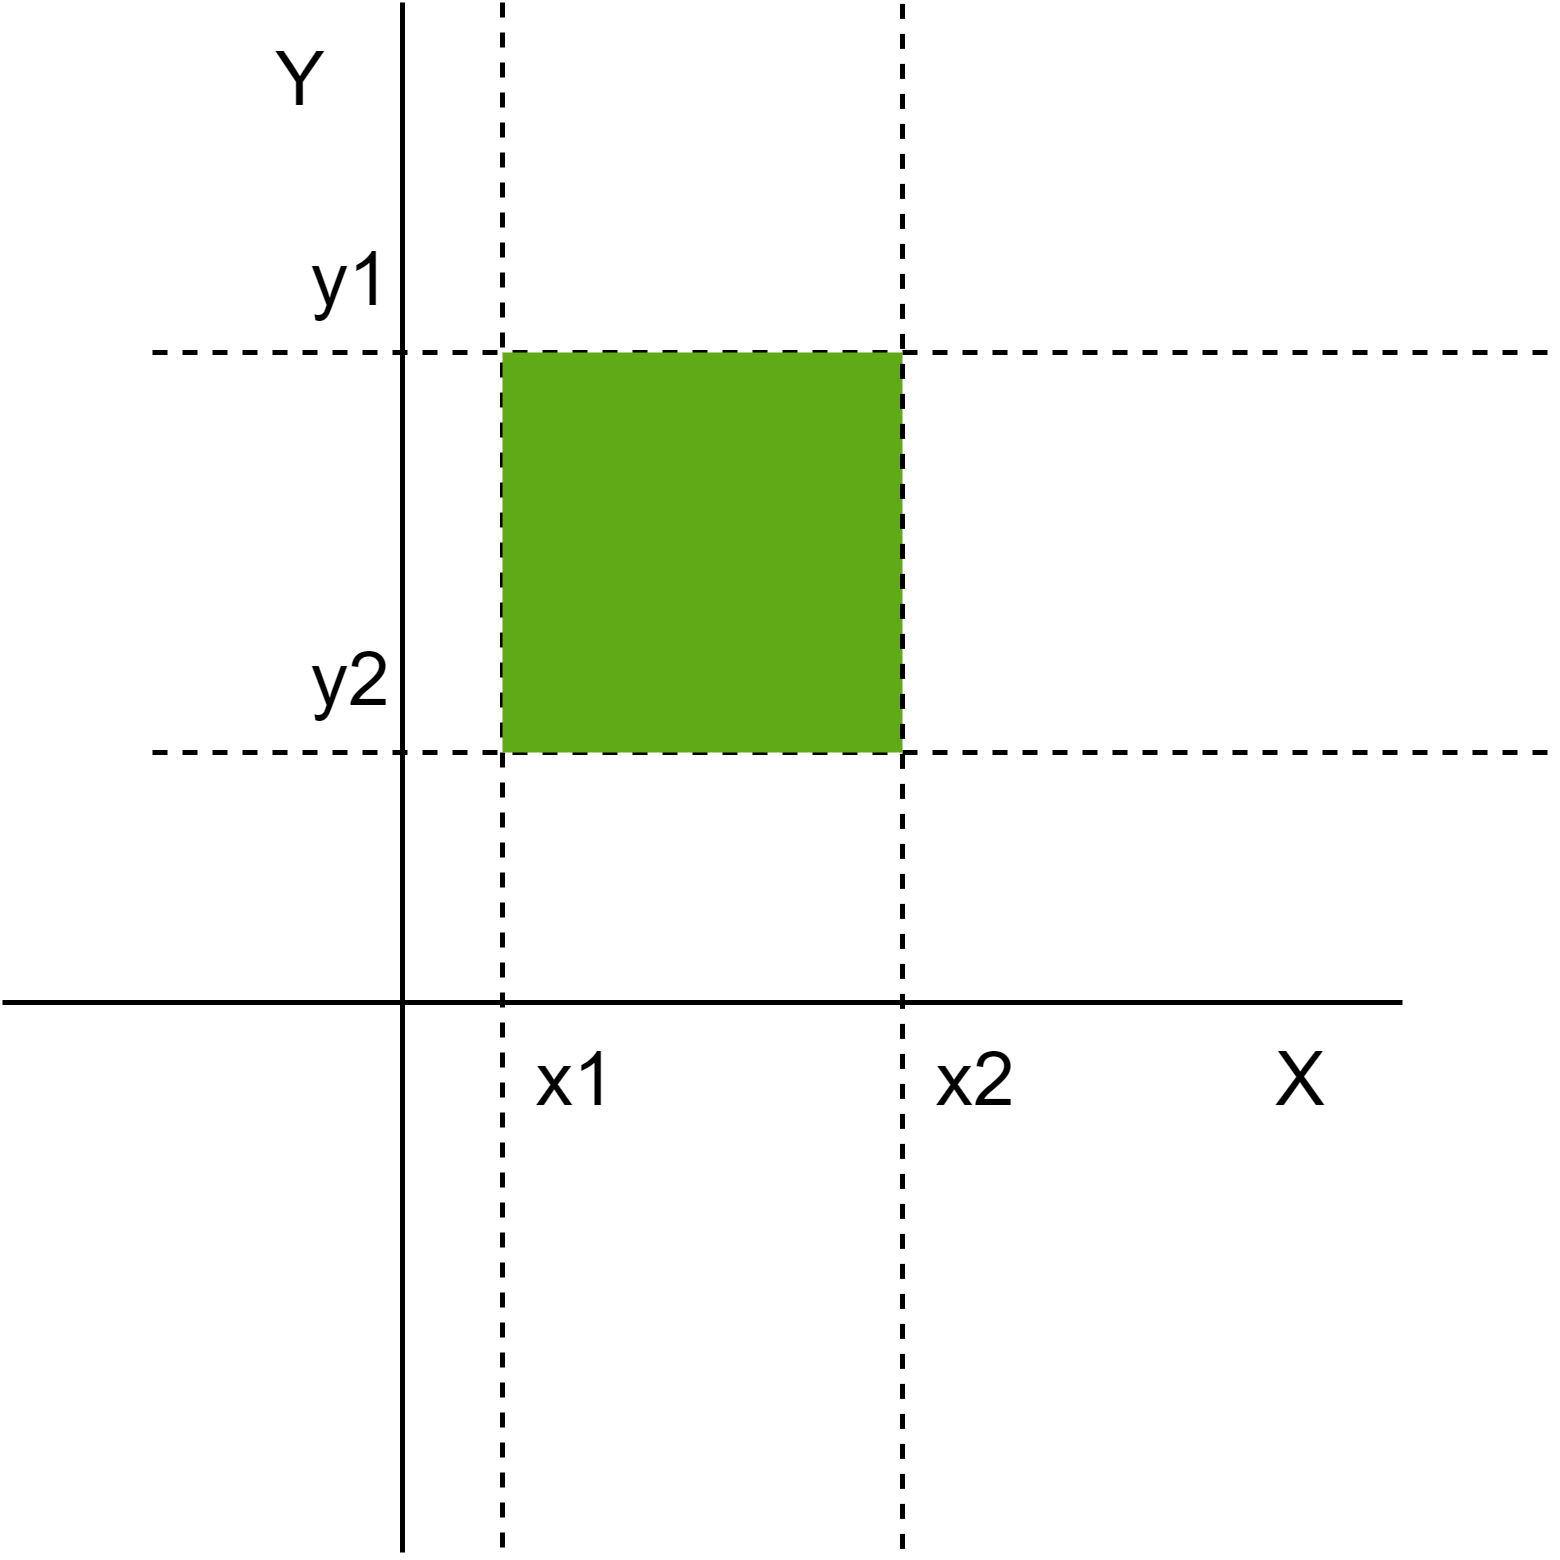

The diagram above was exported from draw.io. Its source (the exported page's mxGraphModel, read from the mxfile embedded in the PNG):
<mxGraphModel dx="1106" dy="929" grid="1" gridSize="10" guides="1" tooltips="1" connect="1" arrows="1" fold="1" page="1" pageScale="1" pageWidth="850" pageHeight="1100" math="0" shadow="0">
  <root>
    <mxCell id="0" />
    <mxCell id="1" parent="0" />
    <mxCell id="11" value="" style="endArrow=none;html=1;" parent="1" edge="1">
      <mxGeometry width="50" height="50" relative="1" as="geometry">
        <mxPoint x="100" y="340" as="sourcePoint" />
        <mxPoint x="100" y="30" as="targetPoint" />
      </mxGeometry>
    </mxCell>
    <mxCell id="12" value="" style="endArrow=none;html=1;" parent="1" edge="1">
      <mxGeometry width="50" height="50" relative="1" as="geometry">
        <mxPoint x="20" y="230" as="sourcePoint" />
        <mxPoint x="300" y="230" as="targetPoint" />
      </mxGeometry>
    </mxCell>
    <mxCell id="13" value="x2" style="text;html=1;strokeColor=none;fillColor=none;align=center;verticalAlign=middle;whiteSpace=wrap;rounded=0;fontSize=15;" parent="1" vertex="1">
      <mxGeometry x="200" y="230" width="30" height="30" as="geometry" />
    </mxCell>
    <mxCell id="14" value="" style="endArrow=none;html=1;dashed=1;entryX=1;entryY=0;entryDx=0;entryDy=0;" parent="1" edge="1">
      <mxGeometry width="50" height="50" relative="1" as="geometry">
        <mxPoint x="120" y="30" as="sourcePoint" />
        <mxPoint x="120" y="339.43" as="targetPoint" />
      </mxGeometry>
    </mxCell>
    <mxCell id="15" value="Y" style="text;html=1;strokeColor=none;fillColor=none;align=center;verticalAlign=middle;whiteSpace=wrap;rounded=0;fontSize=15;" parent="1" vertex="1">
      <mxGeometry x="60" y="30" width="40" height="30" as="geometry" />
    </mxCell>
    <mxCell id="16" value="X" style="text;html=1;strokeColor=none;fillColor=none;align=center;verticalAlign=middle;whiteSpace=wrap;rounded=0;fontSize=15;" parent="1" vertex="1">
      <mxGeometry x="260" y="230" width="40" height="30" as="geometry" />
    </mxCell>
    <mxCell id="17" value="y2" style="text;html=1;strokeColor=none;fillColor=none;align=center;verticalAlign=middle;whiteSpace=wrap;rounded=0;fontSize=15;" parent="1" vertex="1">
      <mxGeometry x="80" y="150" width="20" height="30" as="geometry" />
    </mxCell>
    <mxCell id="30" value="x1" style="text;html=1;strokeColor=none;fillColor=none;align=center;verticalAlign=middle;whiteSpace=wrap;rounded=0;fontSize=15;" parent="1" vertex="1">
      <mxGeometry x="120" y="230" width="30" height="30" as="geometry" />
    </mxCell>
    <mxCell id="31" value="y1" style="text;html=1;strokeColor=none;fillColor=none;align=center;verticalAlign=middle;whiteSpace=wrap;rounded=0;fontSize=15;" parent="1" vertex="1">
      <mxGeometry x="80" y="70" width="20" height="30" as="geometry" />
    </mxCell>
    <mxCell id="32" value="" style="endArrow=none;html=1;dashed=1;entryX=1;entryY=0;entryDx=0;entryDy=0;exitX=0;exitY=0;exitDx=0;exitDy=0;" parent="1" edge="1">
      <mxGeometry width="50" height="50" relative="1" as="geometry">
        <mxPoint x="50" y="180" as="sourcePoint" />
        <mxPoint x="330" y="180" as="targetPoint" />
      </mxGeometry>
    </mxCell>
    <mxCell id="33" value="" style="endArrow=none;html=1;dashed=1;entryX=1;entryY=0;entryDx=0;entryDy=0;exitX=0;exitY=0;exitDx=0;exitDy=0;" parent="1" edge="1">
      <mxGeometry width="50" height="50" relative="1" as="geometry">
        <mxPoint x="50" y="100" as="sourcePoint" />
        <mxPoint x="330" y="100" as="targetPoint" />
      </mxGeometry>
    </mxCell>
    <mxCell id="35" value="" style="rounded=0;whiteSpace=wrap;html=1;strokeColor=none;fillColor=#60a917;fontColor=#ffffff;" parent="1" vertex="1">
      <mxGeometry x="120" y="100" width="80" height="80" as="geometry" />
    </mxCell>
    <mxCell id="34" value="" style="endArrow=none;html=1;dashed=1;entryX=1;entryY=0;entryDx=0;entryDy=0;" parent="1" edge="1">
      <mxGeometry width="50" height="50" relative="1" as="geometry">
        <mxPoint x="200" y="30.28" as="sourcePoint" />
        <mxPoint x="200" y="339.71000000000004" as="targetPoint" />
      </mxGeometry>
    </mxCell>
  </root>
</mxGraphModel>